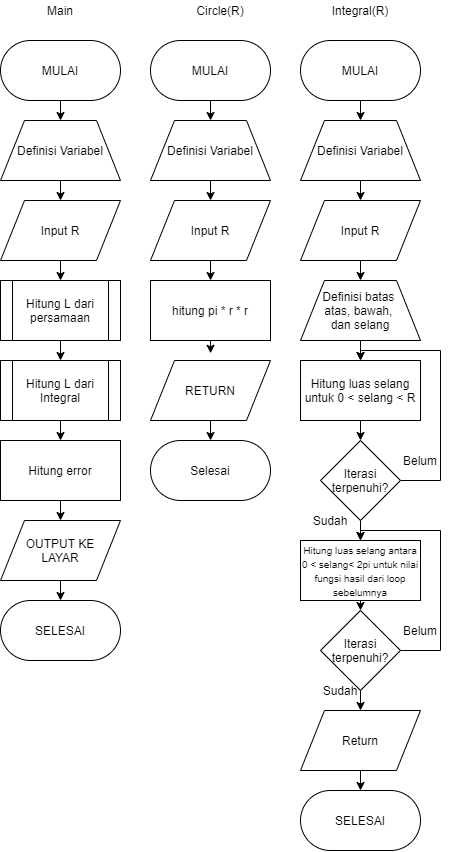

The diagram above was exported from draw.io. Its source (the exported page's mxGraphModel, read from the mxfile embedded in the PNG):
<mxGraphModel dx="1053" dy="431" grid="1" gridSize="10" guides="1" tooltips="1" connect="1" arrows="1" fold="1" page="1" pageScale="1" pageWidth="850" pageHeight="1100" math="0" shadow="0">
  <root>
    <mxCell id="0" />
    <mxCell id="1" parent="0" />
    <mxCell id="jCt1PY9lbknSD3hQtPz5-32" style="edgeStyle=orthogonalEdgeStyle;rounded=0;orthogonalLoop=1;jettySize=auto;html=1;exitX=0.5;exitY=1;exitDx=0;exitDy=0;entryX=0.5;entryY=0;entryDx=0;entryDy=0;" edge="1" parent="1" source="jCt1PY9lbknSD3hQtPz5-1" target="jCt1PY9lbknSD3hQtPz5-8">
      <mxGeometry relative="1" as="geometry" />
    </mxCell>
    <mxCell id="jCt1PY9lbknSD3hQtPz5-1" value="MULAI" style="rounded=1;whiteSpace=wrap;html=1;arcSize=50;" vertex="1" parent="1">
      <mxGeometry x="20" y="60" width="120" height="60" as="geometry" />
    </mxCell>
    <mxCell id="jCt1PY9lbknSD3hQtPz5-34" style="edgeStyle=orthogonalEdgeStyle;rounded=0;orthogonalLoop=1;jettySize=auto;html=1;exitX=0.5;exitY=1;exitDx=0;exitDy=0;entryX=0.5;entryY=0;entryDx=0;entryDy=0;" edge="1" parent="1" source="jCt1PY9lbknSD3hQtPz5-3">
      <mxGeometry relative="1" as="geometry">
        <mxPoint x="80" y="300" as="targetPoint" />
      </mxGeometry>
    </mxCell>
    <mxCell id="jCt1PY9lbknSD3hQtPz5-3" value="Input R" style="shape=parallelogram;perimeter=parallelogramPerimeter;whiteSpace=wrap;html=1;" vertex="1" parent="1">
      <mxGeometry x="20" y="220" width="120" height="60" as="geometry" />
    </mxCell>
    <mxCell id="jCt1PY9lbknSD3hQtPz5-33" style="edgeStyle=orthogonalEdgeStyle;rounded=0;orthogonalLoop=1;jettySize=auto;html=1;exitX=0.5;exitY=1;exitDx=0;exitDy=0;entryX=0.5;entryY=0;entryDx=0;entryDy=0;" edge="1" parent="1" source="jCt1PY9lbknSD3hQtPz5-8" target="jCt1PY9lbknSD3hQtPz5-3">
      <mxGeometry relative="1" as="geometry" />
    </mxCell>
    <mxCell id="jCt1PY9lbknSD3hQtPz5-8" value="Definisi Variabel" style="shape=trapezoid;perimeter=trapezoidPerimeter;whiteSpace=wrap;html=1;" vertex="1" parent="1">
      <mxGeometry x="20" y="140" width="120" height="60" as="geometry" />
    </mxCell>
    <mxCell id="jCt1PY9lbknSD3hQtPz5-35" style="edgeStyle=orthogonalEdgeStyle;rounded=0;orthogonalLoop=1;jettySize=auto;html=1;exitX=0.5;exitY=1;exitDx=0;exitDy=0;entryX=0.5;entryY=0;entryDx=0;entryDy=0;" edge="1" parent="1">
      <mxGeometry relative="1" as="geometry">
        <mxPoint x="80" y="360" as="sourcePoint" />
        <mxPoint x="80" y="380" as="targetPoint" />
      </mxGeometry>
    </mxCell>
    <mxCell id="jCt1PY9lbknSD3hQtPz5-36" style="edgeStyle=orthogonalEdgeStyle;rounded=0;orthogonalLoop=1;jettySize=auto;html=1;exitX=0.5;exitY=1;exitDx=0;exitDy=0;entryX=0.5;entryY=0;entryDx=0;entryDy=0;" edge="1" parent="1" target="jCt1PY9lbknSD3hQtPz5-12">
      <mxGeometry relative="1" as="geometry">
        <mxPoint x="80" y="439.9999999999999" as="sourcePoint" />
      </mxGeometry>
    </mxCell>
    <mxCell id="jCt1PY9lbknSD3hQtPz5-37" style="edgeStyle=orthogonalEdgeStyle;rounded=0;orthogonalLoop=1;jettySize=auto;html=1;exitX=0.5;exitY=1;exitDx=0;exitDy=0;entryX=0.5;entryY=0;entryDx=0;entryDy=0;" edge="1" parent="1" source="jCt1PY9lbknSD3hQtPz5-12" target="jCt1PY9lbknSD3hQtPz5-15">
      <mxGeometry relative="1" as="geometry" />
    </mxCell>
    <mxCell id="jCt1PY9lbknSD3hQtPz5-12" value="Hitung error" style="rounded=0;whiteSpace=wrap;html=1;" vertex="1" parent="1">
      <mxGeometry x="20" y="460" width="120" height="60" as="geometry" />
    </mxCell>
    <mxCell id="jCt1PY9lbknSD3hQtPz5-38" style="edgeStyle=orthogonalEdgeStyle;rounded=0;orthogonalLoop=1;jettySize=auto;html=1;exitX=0.5;exitY=1;exitDx=0;exitDy=0;entryX=0.5;entryY=0;entryDx=0;entryDy=0;" edge="1" parent="1" source="jCt1PY9lbknSD3hQtPz5-15" target="jCt1PY9lbknSD3hQtPz5-16">
      <mxGeometry relative="1" as="geometry" />
    </mxCell>
    <mxCell id="jCt1PY9lbknSD3hQtPz5-15" value="OUTPUT KE&lt;br&gt;LAYAR" style="shape=parallelogram;perimeter=parallelogramPerimeter;whiteSpace=wrap;html=1;" vertex="1" parent="1">
      <mxGeometry x="20" y="540" width="120" height="60" as="geometry" />
    </mxCell>
    <mxCell id="jCt1PY9lbknSD3hQtPz5-16" value="SELESAI" style="rounded=1;whiteSpace=wrap;html=1;arcSize=50;" vertex="1" parent="1">
      <mxGeometry x="20" y="620" width="120" height="60" as="geometry" />
    </mxCell>
    <mxCell id="jCt1PY9lbknSD3hQtPz5-39" style="edgeStyle=orthogonalEdgeStyle;rounded=0;orthogonalLoop=1;jettySize=auto;html=1;exitX=0.5;exitY=1;exitDx=0;exitDy=0;entryX=0.5;entryY=0;entryDx=0;entryDy=0;" edge="1" parent="1" source="jCt1PY9lbknSD3hQtPz5-17" target="jCt1PY9lbknSD3hQtPz5-19">
      <mxGeometry relative="1" as="geometry" />
    </mxCell>
    <mxCell id="jCt1PY9lbknSD3hQtPz5-17" value="MULAI" style="rounded=1;whiteSpace=wrap;html=1;arcSize=50;" vertex="1" parent="1">
      <mxGeometry x="170" y="60" width="120" height="60" as="geometry" />
    </mxCell>
    <mxCell id="jCt1PY9lbknSD3hQtPz5-42" style="edgeStyle=orthogonalEdgeStyle;rounded=0;orthogonalLoop=1;jettySize=auto;html=1;exitX=0.5;exitY=1;exitDx=0;exitDy=0;entryX=0.501;entryY=-0.12;entryDx=0;entryDy=0;entryPerimeter=0;" edge="1" parent="1" source="jCt1PY9lbknSD3hQtPz5-18" target="jCt1PY9lbknSD3hQtPz5-20">
      <mxGeometry relative="1" as="geometry" />
    </mxCell>
    <mxCell id="jCt1PY9lbknSD3hQtPz5-18" value="hitung pi * r * r" style="rounded=0;whiteSpace=wrap;html=1;" vertex="1" parent="1">
      <mxGeometry x="170" y="300" width="120" height="60" as="geometry" />
    </mxCell>
    <mxCell id="jCt1PY9lbknSD3hQtPz5-40" style="edgeStyle=orthogonalEdgeStyle;rounded=0;orthogonalLoop=1;jettySize=auto;html=1;exitX=0.5;exitY=1;exitDx=0;exitDy=0;entryX=0.5;entryY=0;entryDx=0;entryDy=0;" edge="1" parent="1" source="jCt1PY9lbknSD3hQtPz5-19" target="jCt1PY9lbknSD3hQtPz5-21">
      <mxGeometry relative="1" as="geometry" />
    </mxCell>
    <mxCell id="jCt1PY9lbknSD3hQtPz5-19" value="Definisi Variabel" style="shape=trapezoid;perimeter=trapezoidPerimeter;whiteSpace=wrap;html=1;" vertex="1" parent="1">
      <mxGeometry x="170" y="140" width="120" height="60" as="geometry" />
    </mxCell>
    <mxCell id="jCt1PY9lbknSD3hQtPz5-43" style="edgeStyle=orthogonalEdgeStyle;rounded=0;orthogonalLoop=1;jettySize=auto;html=1;exitX=0.5;exitY=1;exitDx=0;exitDy=0;entryX=0.5;entryY=0;entryDx=0;entryDy=0;" edge="1" parent="1" source="jCt1PY9lbknSD3hQtPz5-20" target="jCt1PY9lbknSD3hQtPz5-22">
      <mxGeometry relative="1" as="geometry" />
    </mxCell>
    <mxCell id="jCt1PY9lbknSD3hQtPz5-20" value="RETURN" style="shape=parallelogram;perimeter=parallelogramPerimeter;whiteSpace=wrap;html=1;" vertex="1" parent="1">
      <mxGeometry x="170" y="380" width="120" height="60" as="geometry" />
    </mxCell>
    <mxCell id="jCt1PY9lbknSD3hQtPz5-41" style="edgeStyle=orthogonalEdgeStyle;rounded=0;orthogonalLoop=1;jettySize=auto;html=1;exitX=0.5;exitY=1;exitDx=0;exitDy=0;entryX=0.5;entryY=0;entryDx=0;entryDy=0;" edge="1" parent="1" source="jCt1PY9lbknSD3hQtPz5-21" target="jCt1PY9lbknSD3hQtPz5-18">
      <mxGeometry relative="1" as="geometry" />
    </mxCell>
    <mxCell id="jCt1PY9lbknSD3hQtPz5-21" value="Input R" style="shape=parallelogram;perimeter=parallelogramPerimeter;whiteSpace=wrap;html=1;" vertex="1" parent="1">
      <mxGeometry x="170" y="220" width="120" height="60" as="geometry" />
    </mxCell>
    <mxCell id="jCt1PY9lbknSD3hQtPz5-22" value="Selesai" style="rounded=1;whiteSpace=wrap;html=1;arcSize=50;" vertex="1" parent="1">
      <mxGeometry x="170" y="460" width="120" height="60" as="geometry" />
    </mxCell>
    <mxCell id="jCt1PY9lbknSD3hQtPz5-67" style="edgeStyle=orthogonalEdgeStyle;rounded=0;orthogonalLoop=1;jettySize=auto;html=1;exitX=0.5;exitY=1;exitDx=0;exitDy=0;entryX=0.5;entryY=0;entryDx=0;entryDy=0;" edge="1" parent="1" source="jCt1PY9lbknSD3hQtPz5-23" target="jCt1PY9lbknSD3hQtPz5-24">
      <mxGeometry relative="1" as="geometry" />
    </mxCell>
    <mxCell id="jCt1PY9lbknSD3hQtPz5-23" value="MULAI" style="rounded=1;whiteSpace=wrap;html=1;arcSize=50;" vertex="1" parent="1">
      <mxGeometry x="320" y="60" width="120" height="60" as="geometry" />
    </mxCell>
    <mxCell id="jCt1PY9lbknSD3hQtPz5-46" style="edgeStyle=orthogonalEdgeStyle;rounded=0;orthogonalLoop=1;jettySize=auto;html=1;exitX=0.5;exitY=1;exitDx=0;exitDy=0;entryX=0.5;entryY=0;entryDx=0;entryDy=0;" edge="1" parent="1" source="jCt1PY9lbknSD3hQtPz5-24" target="jCt1PY9lbknSD3hQtPz5-25">
      <mxGeometry relative="1" as="geometry" />
    </mxCell>
    <mxCell id="jCt1PY9lbknSD3hQtPz5-24" value="Definisi Variabel" style="shape=trapezoid;perimeter=trapezoidPerimeter;whiteSpace=wrap;html=1;" vertex="1" parent="1">
      <mxGeometry x="320" y="140" width="120" height="60" as="geometry" />
    </mxCell>
    <mxCell id="jCt1PY9lbknSD3hQtPz5-47" style="edgeStyle=orthogonalEdgeStyle;rounded=0;orthogonalLoop=1;jettySize=auto;html=1;exitX=0.5;exitY=1;exitDx=0;exitDy=0;entryX=0.5;entryY=0;entryDx=0;entryDy=0;" edge="1" parent="1" source="jCt1PY9lbknSD3hQtPz5-25" target="jCt1PY9lbknSD3hQtPz5-44">
      <mxGeometry relative="1" as="geometry" />
    </mxCell>
    <mxCell id="jCt1PY9lbknSD3hQtPz5-25" value="Input R" style="shape=parallelogram;perimeter=parallelogramPerimeter;whiteSpace=wrap;html=1;" vertex="1" parent="1">
      <mxGeometry x="320" y="220" width="120" height="60" as="geometry" />
    </mxCell>
    <mxCell id="jCt1PY9lbknSD3hQtPz5-50" style="edgeStyle=orthogonalEdgeStyle;rounded=0;orthogonalLoop=1;jettySize=auto;html=1;exitX=1;exitY=0.5;exitDx=0;exitDy=0;entryX=0.5;entryY=0;entryDx=0;entryDy=0;" edge="1" parent="1" source="jCt1PY9lbknSD3hQtPz5-26" target="jCt1PY9lbknSD3hQtPz5-27">
      <mxGeometry relative="1" as="geometry">
        <Array as="points">
          <mxPoint x="460" y="500" />
          <mxPoint x="460" y="370" />
          <mxPoint x="380" y="370" />
        </Array>
      </mxGeometry>
    </mxCell>
    <mxCell id="jCt1PY9lbknSD3hQtPz5-51" style="edgeStyle=orthogonalEdgeStyle;rounded=0;orthogonalLoop=1;jettySize=auto;html=1;exitX=0.5;exitY=1;exitDx=0;exitDy=0;entryX=0.5;entryY=0;entryDx=0;entryDy=0;" edge="1" parent="1" source="jCt1PY9lbknSD3hQtPz5-26" target="jCt1PY9lbknSD3hQtPz5-28">
      <mxGeometry relative="1" as="geometry" />
    </mxCell>
    <mxCell id="jCt1PY9lbknSD3hQtPz5-26" value="Iterasi terpenuhi?" style="rhombus;whiteSpace=wrap;html=1;" vertex="1" parent="1">
      <mxGeometry x="340" y="460" width="80" height="80" as="geometry" />
    </mxCell>
    <mxCell id="jCt1PY9lbknSD3hQtPz5-49" style="edgeStyle=orthogonalEdgeStyle;rounded=0;orthogonalLoop=1;jettySize=auto;html=1;exitX=0.5;exitY=1;exitDx=0;exitDy=0;entryX=0.5;entryY=0;entryDx=0;entryDy=0;" edge="1" parent="1" source="jCt1PY9lbknSD3hQtPz5-27" target="jCt1PY9lbknSD3hQtPz5-26">
      <mxGeometry relative="1" as="geometry" />
    </mxCell>
    <mxCell id="jCt1PY9lbknSD3hQtPz5-27" value="Hitung luas selang untuk 0 &amp;lt; selang &amp;lt; R" style="rounded=0;whiteSpace=wrap;html=1;" vertex="1" parent="1">
      <mxGeometry x="320" y="380" width="120" height="60" as="geometry" />
    </mxCell>
    <mxCell id="jCt1PY9lbknSD3hQtPz5-52" style="edgeStyle=orthogonalEdgeStyle;rounded=0;orthogonalLoop=1;jettySize=auto;html=1;exitX=0.5;exitY=1;exitDx=0;exitDy=0;entryX=0.5;entryY=0;entryDx=0;entryDy=0;" edge="1" parent="1" source="jCt1PY9lbknSD3hQtPz5-28" target="jCt1PY9lbknSD3hQtPz5-29">
      <mxGeometry relative="1" as="geometry" />
    </mxCell>
    <mxCell id="jCt1PY9lbknSD3hQtPz5-28" value="&lt;font style=&quot;font-size: 10px&quot;&gt;Hitung luas selang antara 0 &amp;lt; selang&amp;lt; 2pi untuk nilai fungsi hasil dari loop sebelumnya&lt;/font&gt;" style="rounded=0;whiteSpace=wrap;html=1;" vertex="1" parent="1">
      <mxGeometry x="320" y="560" width="120" height="60" as="geometry" />
    </mxCell>
    <mxCell id="jCt1PY9lbknSD3hQtPz5-53" style="edgeStyle=orthogonalEdgeStyle;rounded=0;orthogonalLoop=1;jettySize=auto;html=1;exitX=0.5;exitY=1;exitDx=0;exitDy=0;entryX=0.5;entryY=0;entryDx=0;entryDy=0;" edge="1" parent="1" source="jCt1PY9lbknSD3hQtPz5-29" target="jCt1PY9lbknSD3hQtPz5-30">
      <mxGeometry relative="1" as="geometry" />
    </mxCell>
    <mxCell id="jCt1PY9lbknSD3hQtPz5-54" style="edgeStyle=orthogonalEdgeStyle;rounded=0;orthogonalLoop=1;jettySize=auto;html=1;exitX=1;exitY=0.5;exitDx=0;exitDy=0;entryX=0.5;entryY=0;entryDx=0;entryDy=0;" edge="1" parent="1" source="jCt1PY9lbknSD3hQtPz5-29" target="jCt1PY9lbknSD3hQtPz5-28">
      <mxGeometry relative="1" as="geometry">
        <Array as="points">
          <mxPoint x="460" y="670" />
          <mxPoint x="460" y="550" />
          <mxPoint x="380" y="550" />
        </Array>
      </mxGeometry>
    </mxCell>
    <mxCell id="jCt1PY9lbknSD3hQtPz5-29" value="Iterasi terpenuhi?" style="rhombus;whiteSpace=wrap;html=1;" vertex="1" parent="1">
      <mxGeometry x="340" y="630" width="80" height="80" as="geometry" />
    </mxCell>
    <mxCell id="jCt1PY9lbknSD3hQtPz5-55" style="edgeStyle=orthogonalEdgeStyle;rounded=0;orthogonalLoop=1;jettySize=auto;html=1;exitX=0.5;exitY=1;exitDx=0;exitDy=0;entryX=0.5;entryY=0;entryDx=0;entryDy=0;" edge="1" parent="1" source="jCt1PY9lbknSD3hQtPz5-30" target="jCt1PY9lbknSD3hQtPz5-31">
      <mxGeometry relative="1" as="geometry" />
    </mxCell>
    <mxCell id="jCt1PY9lbknSD3hQtPz5-30" value="Return" style="shape=parallelogram;perimeter=parallelogramPerimeter;whiteSpace=wrap;html=1;" vertex="1" parent="1">
      <mxGeometry x="320" y="730" width="120" height="60" as="geometry" />
    </mxCell>
    <mxCell id="jCt1PY9lbknSD3hQtPz5-31" value="SELESAI" style="rounded=1;whiteSpace=wrap;html=1;arcSize=50;" vertex="1" parent="1">
      <mxGeometry x="320" y="810" width="120" height="60" as="geometry" />
    </mxCell>
    <mxCell id="jCt1PY9lbknSD3hQtPz5-48" style="edgeStyle=orthogonalEdgeStyle;rounded=0;orthogonalLoop=1;jettySize=auto;html=1;exitX=0.5;exitY=1;exitDx=0;exitDy=0;entryX=0.5;entryY=0;entryDx=0;entryDy=0;" edge="1" parent="1" source="jCt1PY9lbknSD3hQtPz5-44" target="jCt1PY9lbknSD3hQtPz5-27">
      <mxGeometry relative="1" as="geometry" />
    </mxCell>
    <mxCell id="jCt1PY9lbknSD3hQtPz5-44" value="Definisi batas &lt;br&gt;atas, bawah, &lt;br&gt;dan selang" style="shape=trapezoid;perimeter=trapezoidPerimeter;whiteSpace=wrap;html=1;" vertex="1" parent="1">
      <mxGeometry x="320" y="300" width="120" height="60" as="geometry" />
    </mxCell>
    <mxCell id="jCt1PY9lbknSD3hQtPz5-56" value="Sudah" style="text;html=1;strokeColor=none;fillColor=none;align=center;verticalAlign=middle;whiteSpace=wrap;rounded=0;" vertex="1" parent="1">
      <mxGeometry x="330" y="530" width="40" height="20" as="geometry" />
    </mxCell>
    <mxCell id="jCt1PY9lbknSD3hQtPz5-57" value="Belum" style="text;html=1;strokeColor=none;fillColor=none;align=center;verticalAlign=middle;whiteSpace=wrap;rounded=0;" vertex="1" parent="1">
      <mxGeometry x="420" y="470" width="40" height="20" as="geometry" />
    </mxCell>
    <mxCell id="jCt1PY9lbknSD3hQtPz5-58" value="Sudah" style="text;html=1;strokeColor=none;fillColor=none;align=center;verticalAlign=middle;whiteSpace=wrap;rounded=0;" vertex="1" parent="1">
      <mxGeometry x="340" y="700" width="40" height="20" as="geometry" />
    </mxCell>
    <mxCell id="jCt1PY9lbknSD3hQtPz5-59" value="Belum" style="text;html=1;strokeColor=none;fillColor=none;align=center;verticalAlign=middle;whiteSpace=wrap;rounded=0;" vertex="1" parent="1">
      <mxGeometry x="420" y="640" width="40" height="20" as="geometry" />
    </mxCell>
    <mxCell id="jCt1PY9lbknSD3hQtPz5-61" value="Hitung L dari persamaan" style="shape=process;whiteSpace=wrap;html=1;backgroundOutline=1;" vertex="1" parent="1">
      <mxGeometry x="20" y="300" width="120" height="60" as="geometry" />
    </mxCell>
    <mxCell id="jCt1PY9lbknSD3hQtPz5-62" value="Hitung L dari Integral" style="shape=process;whiteSpace=wrap;html=1;backgroundOutline=1;" vertex="1" parent="1">
      <mxGeometry x="20" y="380" width="120" height="60" as="geometry" />
    </mxCell>
    <mxCell id="jCt1PY9lbknSD3hQtPz5-63" value="Main" style="text;html=1;strokeColor=none;fillColor=none;align=center;verticalAlign=middle;whiteSpace=wrap;rounded=0;" vertex="1" parent="1">
      <mxGeometry x="60" y="20" width="40" height="20" as="geometry" />
    </mxCell>
    <mxCell id="jCt1PY9lbknSD3hQtPz5-64" value="Circle(R)" style="text;html=1;strokeColor=none;fillColor=none;align=center;verticalAlign=middle;whiteSpace=wrap;rounded=0;" vertex="1" parent="1">
      <mxGeometry x="220" y="20" width="40" height="20" as="geometry" />
    </mxCell>
    <mxCell id="jCt1PY9lbknSD3hQtPz5-65" value="Integral(R)" style="text;html=1;strokeColor=none;fillColor=none;align=center;verticalAlign=middle;whiteSpace=wrap;rounded=0;" vertex="1" parent="1">
      <mxGeometry x="360" y="20" width="40" height="20" as="geometry" />
    </mxCell>
  </root>
</mxGraphModel>